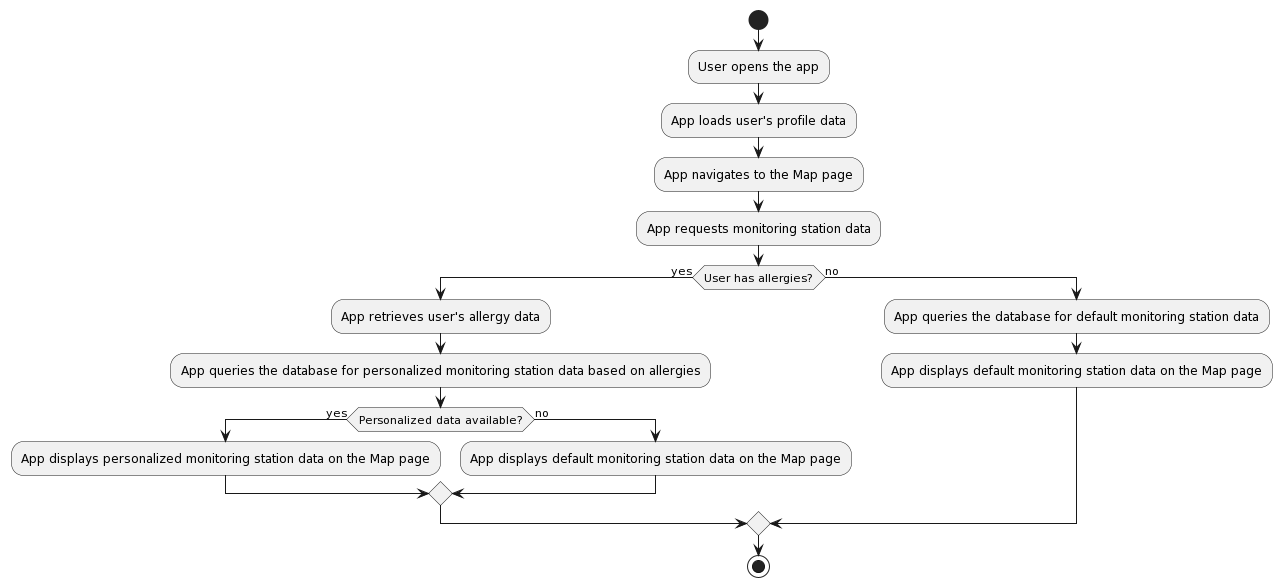

The diagram above was rendered by PlantUML. Its source (embedded in the PNG):
@startuml
start
:User opens the app;
:App loads user's profile data;
:App navigates to the Map page;
:App requests monitoring station data;
if (User has allergies?) then (yes)
  :App retrieves user's allergy data;
  :App queries the database for personalized monitoring station data based on allergies;
  if (Personalized data available?) then (yes)
    :App displays personalized monitoring station data on the Map page;
  else (no)
    :App displays default monitoring station data on the Map page;
  endif
else (no)
  :App queries the database for default monitoring station data;
  :App displays default monitoring station data on the Map page;
endif
stop
@enduml